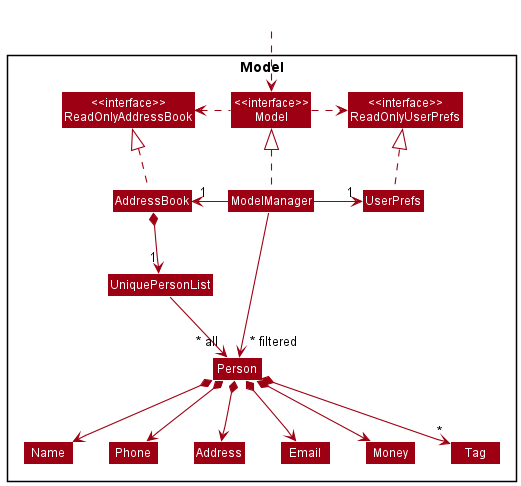

The diagram above was rendered by PlantUML. Its source (embedded in the PNG):
@startuml
!include style.puml
skinparam arrowThickness 1.1
skinparam arrowColor MODEL_COLOR
skinparam classBackgroundColor MODEL_COLOR

Package Model <<Rectangle>>{
Class "<<interface>>\nReadOnlyAddressBook" as ReadOnlyAddressBook
Class "<<interface>>\nReadOnlyUserPrefs" as ReadOnlyUserPrefs
Class "<<interface>>\nModel" as Model
Class AddressBook
Class ModelManager
Class UserPrefs

Class UniquePersonList
Class Person
Class Address
Class Email
Class Name
Class Phone
Class Money
Class Tag

}

Class HiddenOutside #FFFFFF
HiddenOutside ..> Model

AddressBook .up.|> ReadOnlyAddressBook

ModelManager .up.|> Model
Model .right.> ReadOnlyUserPrefs
Model .left.> ReadOnlyAddressBook
ModelManager -left-> "1" AddressBook
ModelManager -right-> "1" UserPrefs
UserPrefs .up.|> ReadOnlyUserPrefs

AddressBook *--> "1" UniquePersonList
UniquePersonList --> "~* all" Person
Person *--> Name
Person *--> Phone
Person *--> Email
Person *--> Address
Person *--> Money
Person *--> "*" Tag

Name -[hidden]right-> Phone
Phone -[hidden]right-> Address
Address -[hidden]right-> Email

ModelManager -->"~* filtered" Person
@enduml